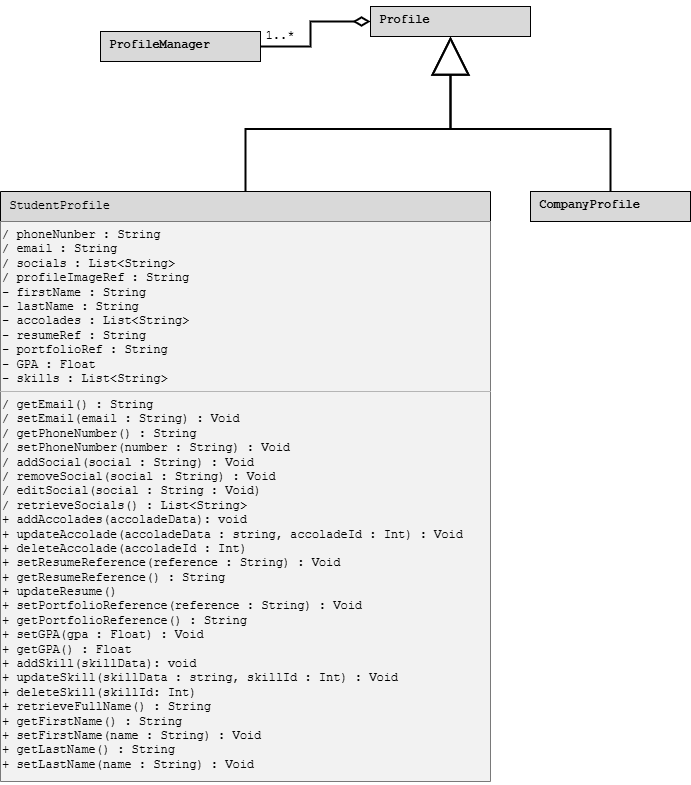

The diagram above was exported from draw.io. Its source (the exported page's mxGraphModel, read from the mxfile embedded in the PNG):
<mxGraphModel dx="2757" dy="2152" grid="1" gridSize="10" guides="1" tooltips="1" connect="1" arrows="1" fold="1" page="1" pageScale="1" pageWidth="400" pageHeight="400" math="0" shadow="0">
  <root>
    <mxCell id="0" />
    <mxCell id="1" parent="0" />
    <mxCell id="FSdOKo9Y46WwGn7tQ_Qw-14" edge="1" parent="1" source="YoFwaZTcaV3K8VZ1DTB9-6" style="edgeStyle=orthogonalEdgeStyle;rounded=0;orthogonalLoop=1;jettySize=auto;html=1;endArrow=block;endFill=0;exitX=0.5;exitY=0;exitDx=0;exitDy=0;entryX=0.5;entryY=1;entryDx=0;entryDy=0;fontFamily=Courier New;strokeWidth=2;endSize=34;" target="YoFwaZTcaV3K8VZ1DTB9-13">
      <mxGeometry relative="1" as="geometry">
        <mxPoint x="-60" y="-430" as="sourcePoint" />
        <mxPoint x="120" y="-550" as="targetPoint" />
      </mxGeometry>
    </mxCell>
    <mxCell id="FSdOKo9Y46WwGn7tQ_Qw-9" edge="1" parent="1" source="YoFwaZTcaV3K8VZ1DTB9-5" style="edgeStyle=orthogonalEdgeStyle;rounded=0;orthogonalLoop=1;jettySize=auto;html=1;endArrow=diamondThin;endFill=0;entryX=0;entryY=0.5;entryDx=0;entryDy=0;exitX=1;exitY=0.5;exitDx=0;exitDy=0;fontFamily=Courier New;startSize=40;endSize=12;strokeWidth=2;" target="YoFwaZTcaV3K8VZ1DTB9-13">
      <mxGeometry relative="1" as="geometry">
        <mxPoint x="-110" y="-631" as="sourcePoint" />
        <mxPoint y="-727" as="targetPoint" />
      </mxGeometry>
    </mxCell>
    <mxCell id="FSdOKo9Y46WwGn7tQ_Qw-19" edge="1" parent="1" source="YoFwaZTcaV3K8VZ1DTB9-3" style="edgeStyle=orthogonalEdgeStyle;rounded=0;orthogonalLoop=1;jettySize=auto;html=1;endArrow=block;endFill=0;exitX=0.5;exitY=0;exitDx=0;exitDy=0;entryX=0.5;entryY=1;entryDx=0;entryDy=0;fontFamily=Courier New;strokeWidth=2;endSize=34;" target="YoFwaZTcaV3K8VZ1DTB9-13">
      <mxGeometry relative="1" as="geometry">
        <mxPoint x="260" y="-430" as="sourcePoint" />
        <mxPoint x="120" y="-550" as="targetPoint" />
      </mxGeometry>
    </mxCell>
    <mxCell id="YoFwaZTcaV3K8VZ1DTB9-2" parent="1" style="verticalLabelPosition=bottom;verticalAlign=top;html=1;shape=mxgraph.basic.rect;fillColor2=none;strokeWidth=1;size=20;indent=5;fontFamily=Courier New;align=left;fillColor=#D9D9D9;" value="" vertex="1">
      <mxGeometry height="30" width="160" x="200" y="-430" as="geometry" />
    </mxCell>
    <mxCell id="YoFwaZTcaV3K8VZ1DTB9-3" parent="1" style="text;html=1;whiteSpace=wrap;strokeColor=none;fillColor=none;align=left;verticalAlign=top;rounded=0;fontFamily=Courier New;" value="&lt;span style=&quot;font-weight: 700;&quot;&gt;&amp;nbsp;CompanyProfile&lt;/span&gt;" vertex="1">
      <mxGeometry height="30" width="160" x="200" y="-430" as="geometry" />
    </mxCell>
    <mxCell id="YoFwaZTcaV3K8VZ1DTB9-4" parent="1" style="verticalLabelPosition=bottom;verticalAlign=top;html=1;shape=mxgraph.basic.rect;fillColor2=none;strokeWidth=1;size=20;indent=5;fontFamily=Courier New;align=left;fillColor=#D9D9D9;" value="" vertex="1">
      <mxGeometry height="30" width="160" x="-230" y="-590" as="geometry" />
    </mxCell>
    <mxCell id="YoFwaZTcaV3K8VZ1DTB9-5" parent="1" style="text;html=1;whiteSpace=wrap;strokeColor=none;fillColor=none;align=left;verticalAlign=top;rounded=0;fontFamily=Courier New;" value="&lt;span style=&quot;font-weight: 700;&quot;&gt;&amp;nbsp;ProfileManager&lt;/span&gt;" vertex="1">
      <mxGeometry height="30" width="160" x="-230" y="-590" as="geometry" />
    </mxCell>
    <mxCell id="YoFwaZTcaV3K8VZ1DTB9-6" parent="1" style="shape=table;startSize=30;container=1;collapsible=0;childLayout=tableLayout;fixedHeader=1;align=left;verticalAlign=top;fontFamily=Courier New;fillColor=#D9D9D9;" value=" StudentProfile" vertex="1">
      <mxGeometry height="590" width="490" x="-330" y="-430" as="geometry" />
    </mxCell>
    <mxCell id="YoFwaZTcaV3K8VZ1DTB9-7" parent="YoFwaZTcaV3K8VZ1DTB9-6" style="shape=tableRow;horizontal=0;startSize=0;swimlaneHead=0;swimlaneBody=0;strokeColor=inherit;top=0;left=0;bottom=0;right=0;collapsible=0;dropTarget=0;fillColor=none;points=[[0,0.5],[1,0.5]];portConstraint=eastwest;fixedHeader=1;align=left;verticalAlign=top;fontFamily=Courier New;" value="" vertex="1">
      <mxGeometry height="170" width="490" y="30" as="geometry" />
    </mxCell>
    <mxCell id="YoFwaZTcaV3K8VZ1DTB9-8" parent="YoFwaZTcaV3K8VZ1DTB9-7" style="shape=partialRectangle;html=1;whiteSpace=wrap;connectable=0;strokeColor=inherit;overflow=hidden;fillColor=#F2F2F2;top=0;left=0;bottom=0;right=0;pointerEvents=1;align=left;verticalAlign=top;fontFamily=Courier New;" value="&lt;div style=&quot;&quot;&gt;&lt;div&gt;/ phoneNunber : String&lt;div&gt;/ email : String&lt;/div&gt;&lt;div&gt;/ socials : List&amp;lt;String&amp;gt;&lt;/div&gt;&lt;div&gt;/ profileImageRef : String&lt;/div&gt;&lt;/div&gt;&lt;div&gt;- firstName : String&lt;/div&gt;&lt;div&gt;- lastName : String&lt;/div&gt;&lt;/div&gt;&lt;span style=&quot;&quot;&gt;- accolades : List&amp;lt;String&amp;gt;&lt;/span&gt;&lt;div style=&quot;&quot;&gt;- resumeRef : String&lt;/div&gt;&lt;div style=&quot;&quot;&gt;- portfolioRef : String&lt;/div&gt;&lt;div style=&quot;&quot;&gt;- GPA : Float&lt;/div&gt;&lt;div style=&quot;&quot;&gt;- skills : List&amp;lt;String&amp;gt;&lt;/div&gt;" vertex="1">
      <mxGeometry height="170" width="490" as="geometry">
        <mxRectangle height="170" width="490" as="alternateBounds" />
      </mxGeometry>
    </mxCell>
    <mxCell id="YoFwaZTcaV3K8VZ1DTB9-9" parent="YoFwaZTcaV3K8VZ1DTB9-6" style="shape=tableRow;horizontal=0;startSize=0;swimlaneHead=0;swimlaneBody=0;strokeColor=inherit;top=0;left=0;bottom=0;right=0;collapsible=0;dropTarget=0;fillColor=none;points=[[0,0.5],[1,0.5]];portConstraint=eastwest;fixedHeader=1;align=left;verticalAlign=top;fontFamily=Courier New;" value="" vertex="1">
      <mxGeometry height="390" width="490" y="200" as="geometry" />
    </mxCell>
    <mxCell id="YoFwaZTcaV3K8VZ1DTB9-10" parent="YoFwaZTcaV3K8VZ1DTB9-9" style="shape=partialRectangle;html=1;whiteSpace=wrap;connectable=0;strokeColor=inherit;overflow=hidden;fillColor=#F2F2F2;top=0;left=0;bottom=0;right=0;pointerEvents=1;align=left;verticalAlign=top;fontFamily=Courier New;" value="&lt;div&gt;/ getEmail() : String&lt;div&gt;/ setEmail(email : String) : Void&lt;/div&gt;&lt;div&gt;/ getPhoneNumber() : String&lt;/div&gt;&lt;div&gt;/ setPhoneNumber(number : String) : Void&lt;/div&gt;&lt;div&gt;/ addSocial(social : String) : Void&lt;/div&gt;&lt;div&gt;/ removeSocial(social : String) : Void&lt;/div&gt;&lt;div&gt;/ editSocial(social : String : Void)&lt;/div&gt;&lt;div&gt;/ retrieveSocials() : List&amp;lt;String&amp;gt;&lt;/div&gt;&lt;/div&gt;&lt;span style=&quot;&quot;&gt;+ addAccolades(accoladeData): void&lt;/span&gt;&lt;div style=&quot;&quot;&gt;+ updateAccolade(accoladeData : string, accoladeId : Int) : Void&lt;/div&gt;&lt;div style=&quot;&quot;&gt;+ deleteAccolade(accoladeId : Int)&lt;/div&gt;&lt;div style=&quot;&quot;&gt;+ setResumeReference(reference : String) : Void&lt;/div&gt;&lt;div style=&quot;&quot;&gt;+ getResumeReference() : String&lt;/div&gt;&lt;div style=&quot;&quot;&gt;+ updateResume()&lt;/div&gt;&lt;div style=&quot;&quot;&gt;+ setPortfolioReference(reference : String) : Void&lt;/div&gt;&lt;div style=&quot;&quot;&gt;+ getPortfolioReference() : String&lt;/div&gt;&lt;div style=&quot;&quot;&gt;+ setGPA(gpa : Float) : Void&lt;/div&gt;&lt;div style=&quot;&quot;&gt;+ getGPA() : Float&lt;/div&gt;&lt;div style=&quot;&quot;&gt;+ addSkill(skillData): void&lt;div&gt;+ updateSkill(skillData : string, skillId : Int) : Void&lt;/div&gt;&lt;div&gt;+ deleteSkill(skillId: Int)&lt;/div&gt;&lt;/div&gt;&lt;div style=&quot;&quot;&gt;&lt;div&gt;+ retrieveFullName() : String&lt;/div&gt;&lt;div&gt;+ getFirstName() : String&lt;/div&gt;&lt;div&gt;+ setFirstName(name : String) : Void&lt;/div&gt;&lt;div&gt;+ getLastName() : String&lt;/div&gt;&lt;div&gt;+ setLastName(name : String) : Void&lt;/div&gt;&lt;/div&gt;" vertex="1">
      <mxGeometry height="390" width="490" as="geometry">
        <mxRectangle height="390" width="490" as="alternateBounds" />
      </mxGeometry>
    </mxCell>
    <mxCell id="YoFwaZTcaV3K8VZ1DTB9-12" parent="1" style="verticalLabelPosition=bottom;verticalAlign=top;html=1;shape=mxgraph.basic.rect;fillColor2=none;strokeWidth=1;size=20;indent=5;fontFamily=Courier New;align=left;fillColor=#D9D9D9;" value="" vertex="1">
      <mxGeometry height="30" width="160" x="40" y="-615" as="geometry" />
    </mxCell>
    <mxCell id="YoFwaZTcaV3K8VZ1DTB9-13" parent="1" style="text;html=1;whiteSpace=wrap;strokeColor=none;fillColor=none;align=left;verticalAlign=top;rounded=0;fontFamily=Courier New;" value="&lt;span style=&quot;font-weight: 700;&quot;&gt;&amp;nbsp;Profile&lt;/span&gt;" vertex="1">
      <mxGeometry height="30" width="160" x="40" y="-615" as="geometry" />
    </mxCell>
    <mxCell id="YoFwaZTcaV3K8VZ1DTB9-14" parent="1" style="text;html=1;whiteSpace=wrap;strokeColor=none;fillColor=none;align=center;verticalAlign=middle;rounded=0;fontFamily=Courier New;" value="1..*" vertex="1">
      <mxGeometry height="30" width="20" x="-60" y="-600" as="geometry" />
    </mxCell>
  </root>
</mxGraphModel>